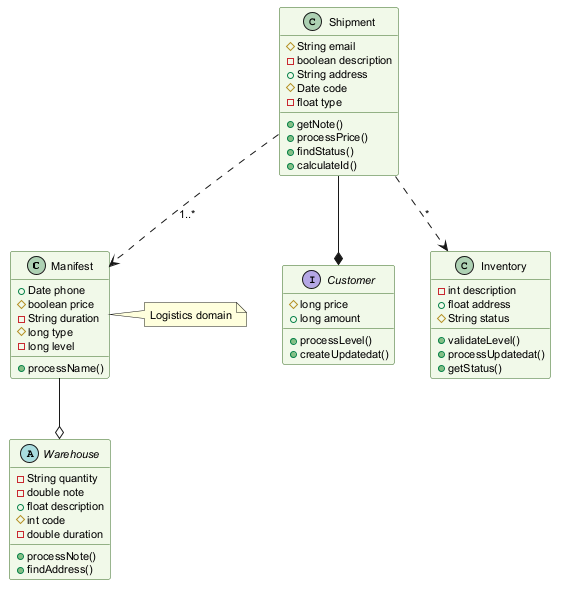

The diagram above was rendered by PlantUML. Its source (embedded in the PNG):
@startuml
skinparam backgroundColor #FFFFFF
skinparam classBackgroundColor #F1F8E9
skinparam classBorderColor #33691E
skinparam defaultFontSize 11
class Manifest {
  +Date phone
  #boolean price
  -String duration
  #long type
  -long level
  +processName()
}
interface Customer {
  #long price
  +long amount
  +processLevel()
  +createUpdatedat()
}
class Inventory {
  -int description
  +float address
  #String status
  +validateLevel()
  +processUpdatedat()
  +getStatus()
}
class Shipment {
  #String email
  -boolean description
  +String address
  #Date code
  -float type
  +getNote()
  +processPrice()
  +findStatus()
  +calculateId()
}
abstract class Warehouse {
  -String quantity
  -double note
  +float description
  #int code
  -double duration
  +processNote()
  +findAddress()
}
Manifest --o Warehouse
Shipment --* Customer
Shipment ..> Manifest : "1..*"
Shipment ..> Inventory : "*"
note right of Manifest : Logistics domain
@enduml